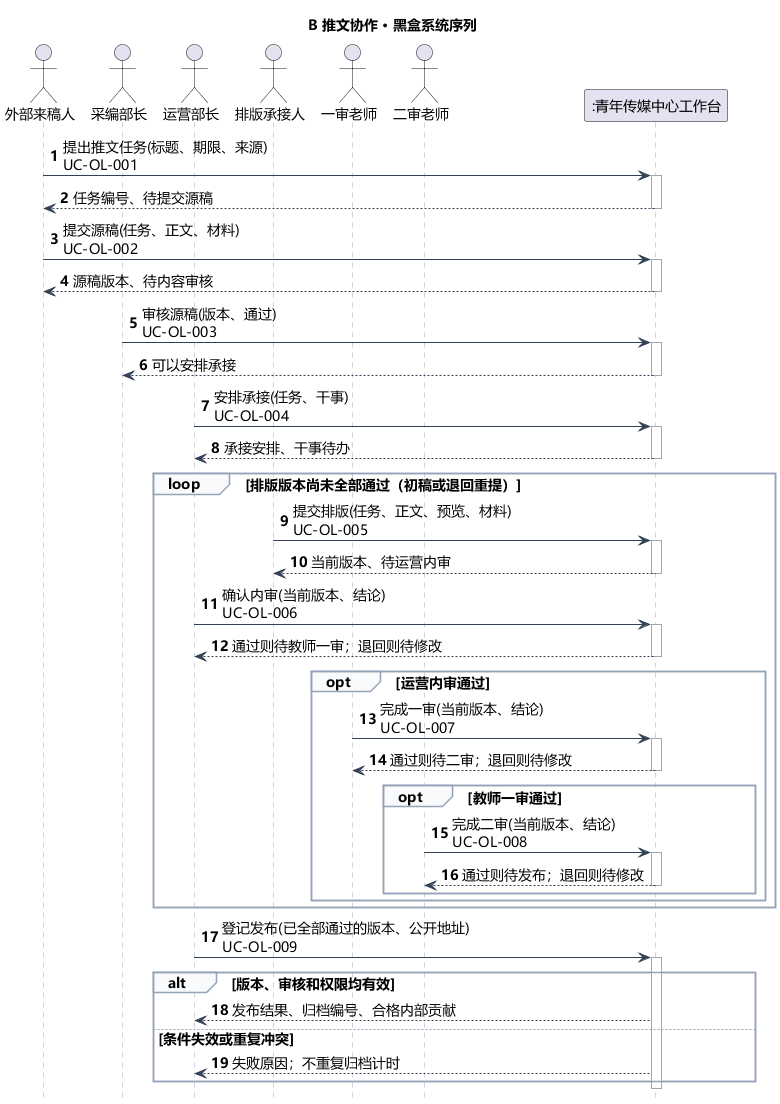

The diagram above was rendered by PlantUML. Its source (embedded in the PNG):
@startuml
skinparam defaultFontName Microsoft YaHei
skinparam shadowing false
skinparam backgroundColor #FFFFFF
skinparam ArrowColor #466482
skinparam classAttributeIconSize 0
hide empty members
skinparam defaultFontSize 14
skinparam sequenceLifeLineBorderColor #9AA8B8
skinparam sequenceArrowColor #334155
skinparam sequenceGroupBorderColor #94A3B8
skinparam sequenceGroupBackgroundColor #F8FAFC
skinparam sequenceParticipantPadding 18
skinparam maxMessageSize 240
hide footbox
autonumber
title B 推文协作 · 黑盒系统序列

actor "外部来稿人" as D
actor "采编部长" as E
actor "运营部长" as M
actor "排版承接人" as W
actor "一审老师" as T1
actor "二审老师" as T2
participant ":青年传媒中心工作台" as S
D -> S : 提出推文任务(标题、期限、来源)\nUC-OL-001
activate S
S --> D : 任务编号、待提交源稿
deactivate S
D -> S : 提交源稿(任务、正文、材料)\nUC-OL-002
activate S
S --> D : 源稿版本、待内容审核
deactivate S
E -> S : 审核源稿(版本、通过)\nUC-OL-003
activate S
S --> E : 可以安排承接
deactivate S
M -> S : 安排承接(任务、干事)\nUC-OL-004
activate S
S --> M : 承接安排、干事待办
deactivate S
loop 排版版本尚未全部通过（初稿或退回重提）
W -> S : 提交排版(任务、正文、预览、材料)\nUC-OL-005
activate S
S --> W : 当前版本、待运营内审
deactivate S
M -> S : 确认内审(当前版本、结论)\nUC-OL-006
activate S
S --> M : 通过则待教师一审；退回则待修改
deactivate S
opt 运营内审通过
T1 -> S : 完成一审(当前版本、结论)\nUC-OL-007
activate S
S --> T1 : 通过则待二审；退回则待修改
deactivate S
opt 教师一审通过
T2 -> S : 完成二审(当前版本、结论)\nUC-OL-008
activate S
S --> T2 : 通过则待发布；退回则待修改
deactivate S
end
end
end
M -> S : 登记发布(已全部通过的版本、公开地址)\nUC-OL-009
activate S
alt 版本、审核和权限均有效
S --> M : 发布结果、归档编号、合格内部贡献
else 条件失效或重复冲突
S --> M : 失败原因；不重复归档计时
end
deactivate S

@enduml